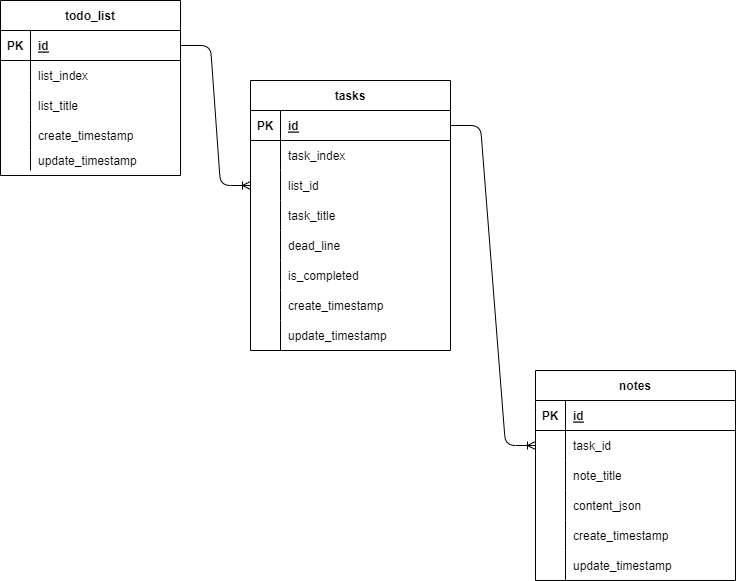

The diagram above was exported from draw.io. Its source (the exported page's mxGraphModel, read from the mxfile embedded in the PNG):
<mxGraphModel dx="718" dy="301" grid="1" gridSize="10" guides="1" tooltips="1" connect="1" arrows="1" fold="1" page="1" pageScale="1" pageWidth="1169" pageHeight="827" math="0" shadow="0">
  <root>
    <mxCell id="0" />
    <mxCell id="1" parent="0" />
    <mxCell id="12" value="todo_list" style="shape=table;startSize=30;container=1;collapsible=1;childLayout=tableLayout;fixedRows=1;rowLines=0;fontStyle=1;align=center;resizeLast=1;" parent="1" vertex="1">
      <mxGeometry x="50" y="50" width="180" height="175" as="geometry">
        <mxRectangle x="110" y="85" width="60" height="30" as="alternateBounds" />
      </mxGeometry>
    </mxCell>
    <mxCell id="13" value="" style="shape=partialRectangle;collapsible=0;dropTarget=0;pointerEvents=0;fillColor=none;top=0;left=0;bottom=1;right=0;points=[[0,0.5],[1,0.5]];portConstraint=eastwest;" parent="12" vertex="1">
      <mxGeometry y="30" width="180" height="30" as="geometry" />
    </mxCell>
    <mxCell id="14" value="PK" style="shape=partialRectangle;connectable=0;fillColor=none;top=0;left=0;bottom=0;right=0;fontStyle=1;overflow=hidden;" parent="13" vertex="1">
      <mxGeometry width="30" height="30" as="geometry">
        <mxRectangle width="30" height="30" as="alternateBounds" />
      </mxGeometry>
    </mxCell>
    <mxCell id="15" value="id" style="shape=partialRectangle;connectable=0;fillColor=none;top=0;left=0;bottom=0;right=0;align=left;spacingLeft=6;fontStyle=5;overflow=hidden;" parent="13" vertex="1">
      <mxGeometry x="30" width="150" height="30" as="geometry">
        <mxRectangle width="150" height="30" as="alternateBounds" />
      </mxGeometry>
    </mxCell>
    <mxCell id="16" value="" style="shape=partialRectangle;collapsible=0;dropTarget=0;pointerEvents=0;fillColor=none;top=0;left=0;bottom=0;right=0;points=[[0,0.5],[1,0.5]];portConstraint=eastwest;" parent="12" vertex="1">
      <mxGeometry y="60" width="180" height="30" as="geometry" />
    </mxCell>
    <mxCell id="17" value="" style="shape=partialRectangle;connectable=0;fillColor=none;top=0;left=0;bottom=0;right=0;editable=1;overflow=hidden;" parent="16" vertex="1">
      <mxGeometry width="30" height="30" as="geometry">
        <mxRectangle width="30" height="30" as="alternateBounds" />
      </mxGeometry>
    </mxCell>
    <mxCell id="18" value="list_index" style="shape=partialRectangle;connectable=0;fillColor=none;top=0;left=0;bottom=0;right=0;align=left;spacingLeft=6;overflow=hidden;" parent="16" vertex="1">
      <mxGeometry x="30" width="150" height="30" as="geometry">
        <mxRectangle width="150" height="30" as="alternateBounds" />
      </mxGeometry>
    </mxCell>
    <mxCell id="19" value="" style="shape=partialRectangle;collapsible=0;dropTarget=0;pointerEvents=0;fillColor=none;top=0;left=0;bottom=0;right=0;points=[[0,0.5],[1,0.5]];portConstraint=eastwest;" parent="12" vertex="1">
      <mxGeometry y="90" width="180" height="30" as="geometry" />
    </mxCell>
    <mxCell id="20" value="" style="shape=partialRectangle;connectable=0;fillColor=none;top=0;left=0;bottom=0;right=0;editable=1;overflow=hidden;" parent="19" vertex="1">
      <mxGeometry width="30" height="30" as="geometry">
        <mxRectangle width="30" height="30" as="alternateBounds" />
      </mxGeometry>
    </mxCell>
    <mxCell id="21" value="list_title" style="shape=partialRectangle;connectable=0;fillColor=none;top=0;left=0;bottom=0;right=0;align=left;spacingLeft=6;overflow=hidden;" parent="19" vertex="1">
      <mxGeometry x="30" width="150" height="30" as="geometry">
        <mxRectangle width="150" height="30" as="alternateBounds" />
      </mxGeometry>
    </mxCell>
    <mxCell id="22" value="" style="shape=partialRectangle;collapsible=0;dropTarget=0;pointerEvents=0;fillColor=none;top=0;left=0;bottom=0;right=0;points=[[0,0.5],[1,0.5]];portConstraint=eastwest;" parent="12" vertex="1">
      <mxGeometry y="120" width="180" height="30" as="geometry" />
    </mxCell>
    <mxCell id="23" value="" style="shape=partialRectangle;connectable=0;fillColor=none;top=0;left=0;bottom=0;right=0;editable=1;overflow=hidden;" parent="22" vertex="1">
      <mxGeometry width="30" height="30" as="geometry">
        <mxRectangle width="30" height="30" as="alternateBounds" />
      </mxGeometry>
    </mxCell>
    <mxCell id="24" value="create_timestamp" style="shape=partialRectangle;connectable=0;fillColor=none;top=0;left=0;bottom=0;right=0;align=left;spacingLeft=6;overflow=hidden;" parent="22" vertex="1">
      <mxGeometry x="30" width="150" height="30" as="geometry">
        <mxRectangle width="150" height="30" as="alternateBounds" />
      </mxGeometry>
    </mxCell>
    <mxCell id="26" value="" style="shape=partialRectangle;collapsible=0;dropTarget=0;pointerEvents=0;fillColor=none;top=0;left=0;bottom=0;right=0;points=[[0,0.5],[1,0.5]];portConstraint=eastwest;" parent="12" vertex="1">
      <mxGeometry y="150" width="180" height="20" as="geometry" />
    </mxCell>
    <mxCell id="27" value="" style="shape=partialRectangle;connectable=0;fillColor=none;top=0;left=0;bottom=0;right=0;editable=1;overflow=hidden;" parent="26" vertex="1">
      <mxGeometry width="30" height="20" as="geometry">
        <mxRectangle width="30" height="20" as="alternateBounds" />
      </mxGeometry>
    </mxCell>
    <mxCell id="28" value="update_timestamp" style="shape=partialRectangle;connectable=0;fillColor=none;top=0;left=0;bottom=0;right=0;align=left;spacingLeft=6;overflow=hidden;" parent="26" vertex="1">
      <mxGeometry x="30" width="150" height="20" as="geometry">
        <mxRectangle width="150" height="20" as="alternateBounds" />
      </mxGeometry>
    </mxCell>
    <mxCell id="29" value="tasks" style="shape=table;startSize=30;container=1;collapsible=1;childLayout=tableLayout;fixedRows=1;rowLines=0;fontStyle=1;align=center;resizeLast=1;" parent="1" vertex="1">
      <mxGeometry x="300" y="130" width="200" height="270" as="geometry">
        <mxRectangle x="110" y="85" width="60" height="30" as="alternateBounds" />
      </mxGeometry>
    </mxCell>
    <mxCell id="30" value="" style="shape=partialRectangle;collapsible=0;dropTarget=0;pointerEvents=0;fillColor=none;top=0;left=0;bottom=1;right=0;points=[[0,0.5],[1,0.5]];portConstraint=eastwest;" parent="29" vertex="1">
      <mxGeometry y="30" width="200" height="30" as="geometry" />
    </mxCell>
    <mxCell id="31" value="PK" style="shape=partialRectangle;connectable=0;fillColor=none;top=0;left=0;bottom=0;right=0;fontStyle=1;overflow=hidden;" parent="30" vertex="1">
      <mxGeometry width="30" height="30" as="geometry">
        <mxRectangle width="30" height="30" as="alternateBounds" />
      </mxGeometry>
    </mxCell>
    <mxCell id="32" value="id" style="shape=partialRectangle;connectable=0;fillColor=none;top=0;left=0;bottom=0;right=0;align=left;spacingLeft=6;fontStyle=5;overflow=hidden;" parent="30" vertex="1">
      <mxGeometry x="30" width="170" height="30" as="geometry">
        <mxRectangle width="170" height="30" as="alternateBounds" />
      </mxGeometry>
    </mxCell>
    <mxCell id="33" value="" style="shape=partialRectangle;collapsible=0;dropTarget=0;pointerEvents=0;fillColor=none;top=0;left=0;bottom=0;right=0;points=[[0,0.5],[1,0.5]];portConstraint=eastwest;" parent="29" vertex="1">
      <mxGeometry y="60" width="200" height="30" as="geometry" />
    </mxCell>
    <mxCell id="34" value="" style="shape=partialRectangle;connectable=0;fillColor=none;top=0;left=0;bottom=0;right=0;editable=1;overflow=hidden;" parent="33" vertex="1">
      <mxGeometry width="30" height="30" as="geometry">
        <mxRectangle width="30" height="30" as="alternateBounds" />
      </mxGeometry>
    </mxCell>
    <mxCell id="35" value="task_index" style="shape=partialRectangle;connectable=0;fillColor=none;top=0;left=0;bottom=0;right=0;align=left;spacingLeft=6;overflow=hidden;" parent="33" vertex="1">
      <mxGeometry x="30" width="170" height="30" as="geometry">
        <mxRectangle width="170" height="30" as="alternateBounds" />
      </mxGeometry>
    </mxCell>
    <mxCell id="36" value="" style="shape=partialRectangle;collapsible=0;dropTarget=0;pointerEvents=0;fillColor=none;top=0;left=0;bottom=0;right=0;points=[[0,0.5],[1,0.5]];portConstraint=eastwest;" parent="29" vertex="1">
      <mxGeometry y="90" width="200" height="30" as="geometry" />
    </mxCell>
    <mxCell id="37" value="" style="shape=partialRectangle;connectable=0;fillColor=none;top=0;left=0;bottom=0;right=0;editable=1;overflow=hidden;" parent="36" vertex="1">
      <mxGeometry width="30" height="30" as="geometry">
        <mxRectangle width="30" height="30" as="alternateBounds" />
      </mxGeometry>
    </mxCell>
    <mxCell id="38" value="list_id" style="shape=partialRectangle;connectable=0;fillColor=none;top=0;left=0;bottom=0;right=0;align=left;spacingLeft=6;overflow=hidden;" parent="36" vertex="1">
      <mxGeometry x="30" width="170" height="30" as="geometry">
        <mxRectangle width="170" height="30" as="alternateBounds" />
      </mxGeometry>
    </mxCell>
    <mxCell id="49" value="" style="shape=partialRectangle;collapsible=0;dropTarget=0;pointerEvents=0;fillColor=none;top=0;left=0;bottom=0;right=0;points=[[0,0.5],[1,0.5]];portConstraint=eastwest;" parent="29" vertex="1">
      <mxGeometry y="120" width="200" height="30" as="geometry" />
    </mxCell>
    <mxCell id="50" value="" style="shape=partialRectangle;connectable=0;fillColor=none;top=0;left=0;bottom=0;right=0;editable=1;overflow=hidden;" parent="49" vertex="1">
      <mxGeometry width="30" height="30" as="geometry">
        <mxRectangle width="30" height="30" as="alternateBounds" />
      </mxGeometry>
    </mxCell>
    <mxCell id="51" value="task_title" style="shape=partialRectangle;connectable=0;fillColor=none;top=0;left=0;bottom=0;right=0;align=left;spacingLeft=6;overflow=hidden;" parent="49" vertex="1">
      <mxGeometry x="30" width="170" height="30" as="geometry">
        <mxRectangle width="170" height="30" as="alternateBounds" />
      </mxGeometry>
    </mxCell>
    <mxCell id="52" value="" style="shape=partialRectangle;collapsible=0;dropTarget=0;pointerEvents=0;fillColor=none;top=0;left=0;bottom=0;right=0;points=[[0,0.5],[1,0.5]];portConstraint=eastwest;" parent="29" vertex="1">
      <mxGeometry y="150" width="200" height="30" as="geometry" />
    </mxCell>
    <mxCell id="53" value="" style="shape=partialRectangle;connectable=0;fillColor=none;top=0;left=0;bottom=0;right=0;editable=1;overflow=hidden;" parent="52" vertex="1">
      <mxGeometry width="30" height="30" as="geometry">
        <mxRectangle width="30" height="30" as="alternateBounds" />
      </mxGeometry>
    </mxCell>
    <mxCell id="54" value="dead_line" style="shape=partialRectangle;connectable=0;fillColor=none;top=0;left=0;bottom=0;right=0;align=left;spacingLeft=6;overflow=hidden;" parent="52" vertex="1">
      <mxGeometry x="30" width="170" height="30" as="geometry">
        <mxRectangle width="170" height="30" as="alternateBounds" />
      </mxGeometry>
    </mxCell>
    <mxCell id="55" value="" style="shape=partialRectangle;collapsible=0;dropTarget=0;pointerEvents=0;fillColor=none;top=0;left=0;bottom=0;right=0;points=[[0,0.5],[1,0.5]];portConstraint=eastwest;" parent="29" vertex="1">
      <mxGeometry y="180" width="200" height="30" as="geometry" />
    </mxCell>
    <mxCell id="56" value="" style="shape=partialRectangle;connectable=0;fillColor=none;top=0;left=0;bottom=0;right=0;editable=1;overflow=hidden;" parent="55" vertex="1">
      <mxGeometry width="30" height="30" as="geometry">
        <mxRectangle width="30" height="30" as="alternateBounds" />
      </mxGeometry>
    </mxCell>
    <mxCell id="57" value="is_completed" style="shape=partialRectangle;connectable=0;fillColor=none;top=0;left=0;bottom=0;right=0;align=left;spacingLeft=6;overflow=hidden;" parent="55" vertex="1">
      <mxGeometry x="30" width="170" height="30" as="geometry">
        <mxRectangle width="170" height="30" as="alternateBounds" />
      </mxGeometry>
    </mxCell>
    <mxCell id="39" value="" style="shape=partialRectangle;collapsible=0;dropTarget=0;pointerEvents=0;fillColor=none;top=0;left=0;bottom=0;right=0;points=[[0,0.5],[1,0.5]];portConstraint=eastwest;" parent="29" vertex="1">
      <mxGeometry y="210" width="200" height="30" as="geometry" />
    </mxCell>
    <mxCell id="40" value="" style="shape=partialRectangle;connectable=0;fillColor=none;top=0;left=0;bottom=0;right=0;editable=1;overflow=hidden;" parent="39" vertex="1">
      <mxGeometry width="30" height="30" as="geometry">
        <mxRectangle width="30" height="30" as="alternateBounds" />
      </mxGeometry>
    </mxCell>
    <mxCell id="41" value="create_timestamp" style="shape=partialRectangle;connectable=0;fillColor=none;top=0;left=0;bottom=0;right=0;align=left;spacingLeft=6;overflow=hidden;" parent="39" vertex="1">
      <mxGeometry x="30" width="170" height="30" as="geometry">
        <mxRectangle width="170" height="30" as="alternateBounds" />
      </mxGeometry>
    </mxCell>
    <mxCell id="42" value="" style="shape=partialRectangle;collapsible=0;dropTarget=0;pointerEvents=0;fillColor=none;top=0;left=0;bottom=0;right=0;points=[[0,0.5],[1,0.5]];portConstraint=eastwest;" parent="29" vertex="1">
      <mxGeometry y="240" width="200" height="30" as="geometry" />
    </mxCell>
    <mxCell id="43" value="" style="shape=partialRectangle;connectable=0;fillColor=none;top=0;left=0;bottom=0;right=0;editable=1;overflow=hidden;" parent="42" vertex="1">
      <mxGeometry width="30" height="30" as="geometry">
        <mxRectangle width="30" height="30" as="alternateBounds" />
      </mxGeometry>
    </mxCell>
    <mxCell id="44" value="update_timestamp" style="shape=partialRectangle;connectable=0;fillColor=none;top=0;left=0;bottom=0;right=0;align=left;spacingLeft=6;overflow=hidden;" parent="42" vertex="1">
      <mxGeometry x="30" width="170" height="30" as="geometry">
        <mxRectangle width="170" height="30" as="alternateBounds" />
      </mxGeometry>
    </mxCell>
    <mxCell id="58" value="notes" style="shape=table;startSize=30;container=1;collapsible=1;childLayout=tableLayout;fixedRows=1;rowLines=0;fontStyle=1;align=center;resizeLast=1;" parent="1" vertex="1">
      <mxGeometry x="585" y="420" width="200" height="210" as="geometry">
        <mxRectangle x="110" y="85" width="60" height="30" as="alternateBounds" />
      </mxGeometry>
    </mxCell>
    <mxCell id="59" value="" style="shape=partialRectangle;collapsible=0;dropTarget=0;pointerEvents=0;fillColor=none;top=0;left=0;bottom=1;right=0;points=[[0,0.5],[1,0.5]];portConstraint=eastwest;" parent="58" vertex="1">
      <mxGeometry y="30" width="200" height="30" as="geometry" />
    </mxCell>
    <mxCell id="60" value="PK" style="shape=partialRectangle;connectable=0;fillColor=none;top=0;left=0;bottom=0;right=0;fontStyle=1;overflow=hidden;" parent="59" vertex="1">
      <mxGeometry width="30" height="30" as="geometry">
        <mxRectangle width="30" height="30" as="alternateBounds" />
      </mxGeometry>
    </mxCell>
    <mxCell id="61" value="id" style="shape=partialRectangle;connectable=0;fillColor=none;top=0;left=0;bottom=0;right=0;align=left;spacingLeft=6;fontStyle=5;overflow=hidden;" parent="59" vertex="1">
      <mxGeometry x="30" width="170" height="30" as="geometry">
        <mxRectangle width="170" height="30" as="alternateBounds" />
      </mxGeometry>
    </mxCell>
    <mxCell id="62" value="" style="shape=partialRectangle;collapsible=0;dropTarget=0;pointerEvents=0;fillColor=none;top=0;left=0;bottom=0;right=0;points=[[0,0.5],[1,0.5]];portConstraint=eastwest;" parent="58" vertex="1">
      <mxGeometry y="60" width="200" height="30" as="geometry" />
    </mxCell>
    <mxCell id="63" value="" style="shape=partialRectangle;connectable=0;fillColor=none;top=0;left=0;bottom=0;right=0;editable=1;overflow=hidden;" parent="62" vertex="1">
      <mxGeometry width="30" height="30" as="geometry">
        <mxRectangle width="30" height="30" as="alternateBounds" />
      </mxGeometry>
    </mxCell>
    <mxCell id="64" value="task_id" style="shape=partialRectangle;connectable=0;fillColor=none;top=0;left=0;bottom=0;right=0;align=left;spacingLeft=6;overflow=hidden;" parent="62" vertex="1">
      <mxGeometry x="30" width="170" height="30" as="geometry">
        <mxRectangle width="170" height="30" as="alternateBounds" />
      </mxGeometry>
    </mxCell>
    <mxCell id="65" value="" style="shape=partialRectangle;collapsible=0;dropTarget=0;pointerEvents=0;fillColor=none;top=0;left=0;bottom=0;right=0;points=[[0,0.5],[1,0.5]];portConstraint=eastwest;" parent="58" vertex="1">
      <mxGeometry y="90" width="200" height="30" as="geometry" />
    </mxCell>
    <mxCell id="66" value="" style="shape=partialRectangle;connectable=0;fillColor=none;top=0;left=0;bottom=0;right=0;editable=1;overflow=hidden;" parent="65" vertex="1">
      <mxGeometry width="30" height="30" as="geometry">
        <mxRectangle width="30" height="30" as="alternateBounds" />
      </mxGeometry>
    </mxCell>
    <mxCell id="67" value="note_title" style="shape=partialRectangle;connectable=0;fillColor=none;top=0;left=0;bottom=0;right=0;align=left;spacingLeft=6;overflow=hidden;" parent="65" vertex="1">
      <mxGeometry x="30" width="170" height="30" as="geometry">
        <mxRectangle width="170" height="30" as="alternateBounds" />
      </mxGeometry>
    </mxCell>
    <mxCell id="68" value="" style="shape=partialRectangle;collapsible=0;dropTarget=0;pointerEvents=0;fillColor=none;top=0;left=0;bottom=0;right=0;points=[[0,0.5],[1,0.5]];portConstraint=eastwest;" parent="58" vertex="1">
      <mxGeometry y="120" width="200" height="30" as="geometry" />
    </mxCell>
    <mxCell id="69" value="" style="shape=partialRectangle;connectable=0;fillColor=none;top=0;left=0;bottom=0;right=0;editable=1;overflow=hidden;" parent="68" vertex="1">
      <mxGeometry width="30" height="30" as="geometry">
        <mxRectangle width="30" height="30" as="alternateBounds" />
      </mxGeometry>
    </mxCell>
    <mxCell id="70" value="content_json" style="shape=partialRectangle;connectable=0;fillColor=none;top=0;left=0;bottom=0;right=0;align=left;spacingLeft=6;overflow=hidden;" parent="68" vertex="1">
      <mxGeometry x="30" width="170" height="30" as="geometry">
        <mxRectangle width="170" height="30" as="alternateBounds" />
      </mxGeometry>
    </mxCell>
    <mxCell id="77" value="" style="shape=partialRectangle;collapsible=0;dropTarget=0;pointerEvents=0;fillColor=none;top=0;left=0;bottom=0;right=0;points=[[0,0.5],[1,0.5]];portConstraint=eastwest;" parent="58" vertex="1">
      <mxGeometry y="150" width="200" height="30" as="geometry" />
    </mxCell>
    <mxCell id="78" value="" style="shape=partialRectangle;connectable=0;fillColor=none;top=0;left=0;bottom=0;right=0;editable=1;overflow=hidden;" parent="77" vertex="1">
      <mxGeometry width="30" height="30" as="geometry">
        <mxRectangle width="30" height="30" as="alternateBounds" />
      </mxGeometry>
    </mxCell>
    <mxCell id="79" value="create_timestamp" style="shape=partialRectangle;connectable=0;fillColor=none;top=0;left=0;bottom=0;right=0;align=left;spacingLeft=6;overflow=hidden;" parent="77" vertex="1">
      <mxGeometry x="30" width="170" height="30" as="geometry">
        <mxRectangle width="170" height="30" as="alternateBounds" />
      </mxGeometry>
    </mxCell>
    <mxCell id="80" value="" style="shape=partialRectangle;collapsible=0;dropTarget=0;pointerEvents=0;fillColor=none;top=0;left=0;bottom=0;right=0;points=[[0,0.5],[1,0.5]];portConstraint=eastwest;" parent="58" vertex="1">
      <mxGeometry y="180" width="200" height="30" as="geometry" />
    </mxCell>
    <mxCell id="81" value="" style="shape=partialRectangle;connectable=0;fillColor=none;top=0;left=0;bottom=0;right=0;editable=1;overflow=hidden;" parent="80" vertex="1">
      <mxGeometry width="30" height="30" as="geometry">
        <mxRectangle width="30" height="30" as="alternateBounds" />
      </mxGeometry>
    </mxCell>
    <mxCell id="82" value="update_timestamp" style="shape=partialRectangle;connectable=0;fillColor=none;top=0;left=0;bottom=0;right=0;align=left;spacingLeft=6;overflow=hidden;" parent="80" vertex="1">
      <mxGeometry x="30" width="170" height="30" as="geometry">
        <mxRectangle width="170" height="30" as="alternateBounds" />
      </mxGeometry>
    </mxCell>
    <mxCell id="83" value="" style="edgeStyle=entityRelationEdgeStyle;fontSize=12;html=1;endArrow=ERoneToMany;exitX=1;exitY=0.5;exitDx=0;exitDy=0;entryX=0;entryY=0.5;entryDx=0;entryDy=0;" parent="1" source="13" target="36" edge="1">
      <mxGeometry width="100" height="100" relative="1" as="geometry">
        <mxPoint x="130" y="370" as="sourcePoint" />
        <mxPoint x="297" y="229" as="targetPoint" />
      </mxGeometry>
    </mxCell>
    <mxCell id="84" value="" style="edgeStyle=entityRelationEdgeStyle;fontSize=12;html=1;endArrow=ERoneToMany;exitX=1;exitY=0.5;exitDx=0;exitDy=0;entryX=0;entryY=0.5;entryDx=0;entryDy=0;" parent="1" source="30" target="62" edge="1">
      <mxGeometry width="100" height="100" relative="1" as="geometry">
        <mxPoint x="440" y="460" as="sourcePoint" />
        <mxPoint x="510" y="600" as="targetPoint" />
      </mxGeometry>
    </mxCell>
  </root>
</mxGraphModel>